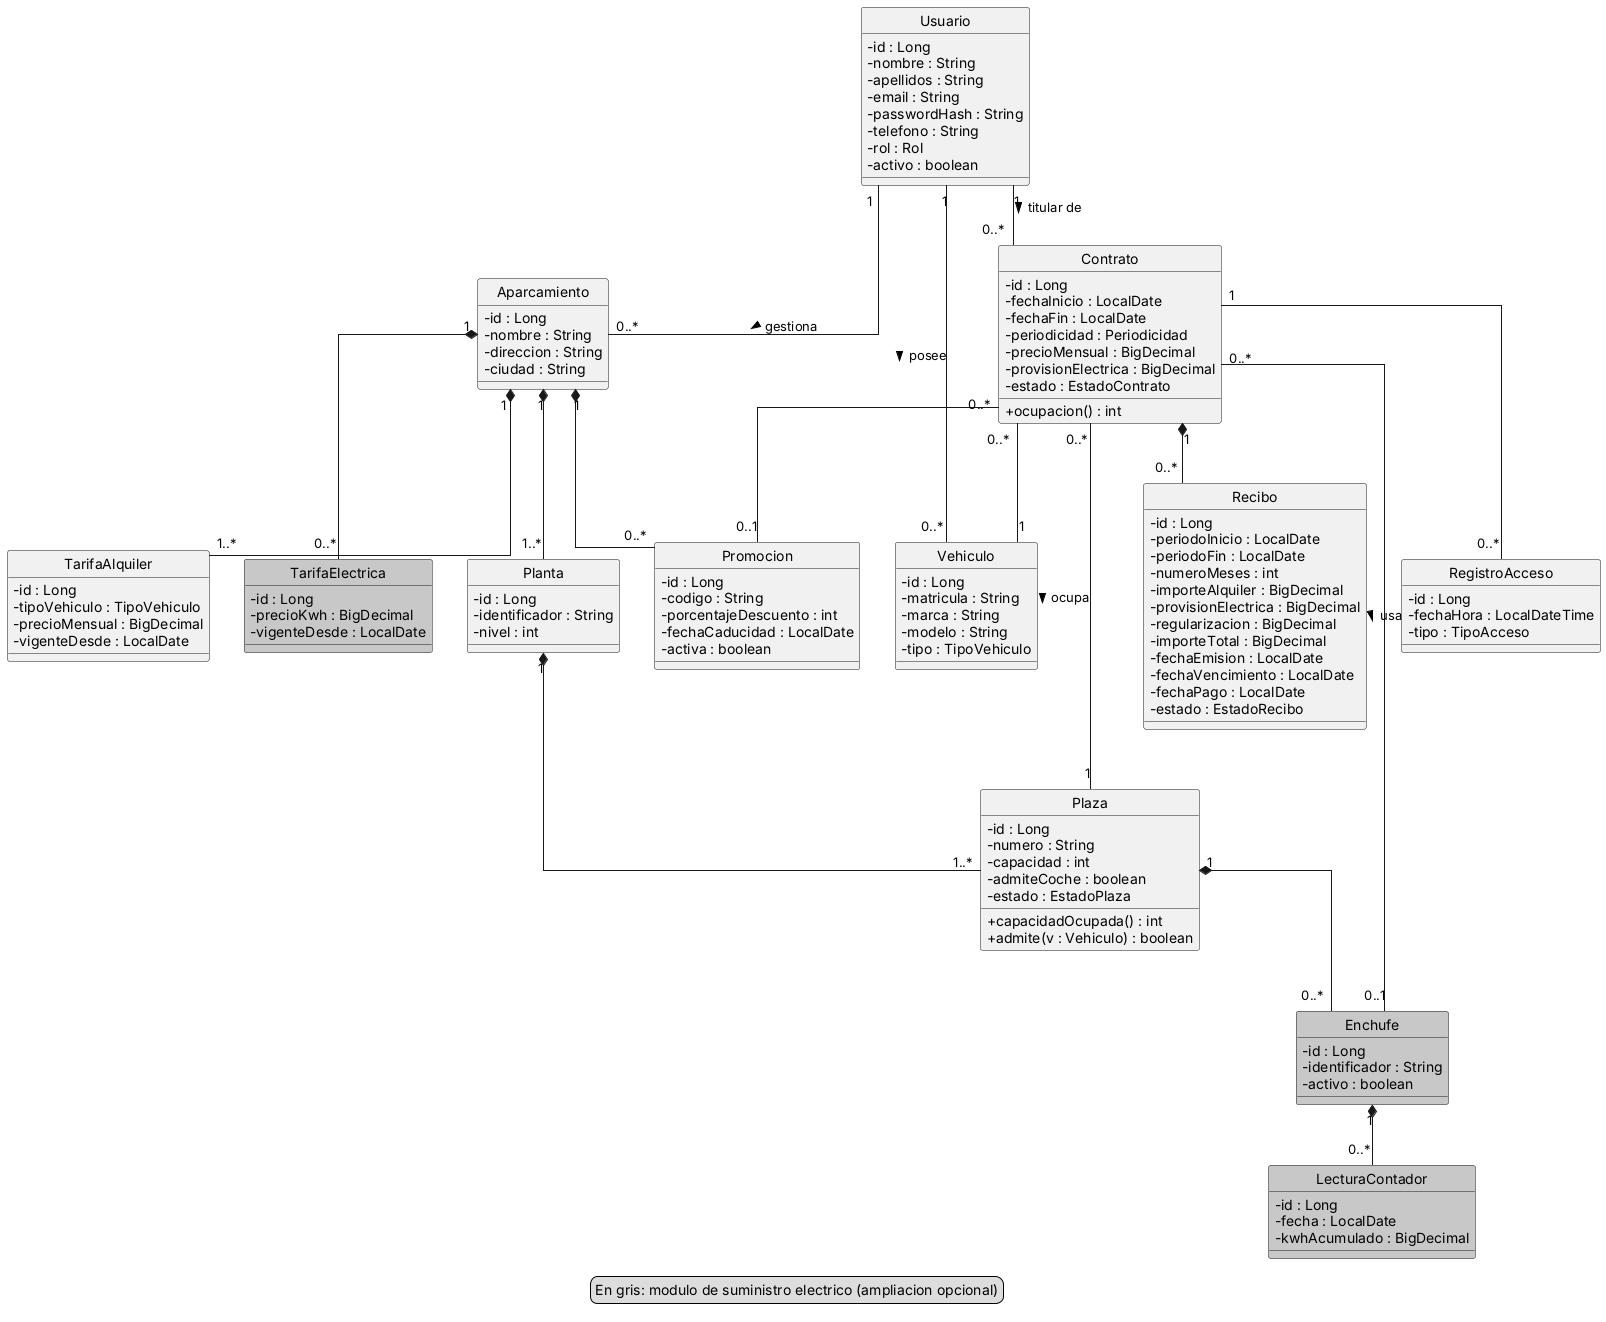

The diagram above was rendered by PlantUML. Its source (embedded in the PNG):
@startuml diagrama-clases
' GIAPP - Diagrama de clases / modelo conceptual
' Autor: Andres Moreno

hide circle
skinparam classAttributeIconSize 0
skinparam linetype ortho

class Usuario {
  - id : Long
  - nombre : String
  - apellidos : String
  - email : String
  - passwordHash : String
  - telefono : String
  - rol : Rol
  - activo : boolean
}

class Vehiculo {
  - id : Long
  - matricula : String
  - marca : String
  - modelo : String
  - tipo : TipoVehiculo
}

class Aparcamiento {
  - id : Long
  - nombre : String
  - direccion : String
  - ciudad : String
}

class Planta {
  - id : Long
  - identificador : String
  - nivel : int
}

class Plaza {
  - id : Long
  - numero : String
  - capacidad : int
  - admiteCoche : boolean
  - estado : EstadoPlaza
  + capacidadOcupada() : int
  + admite(v : Vehiculo) : boolean
}

class Enchufe #C8C8C8 {
  - id : Long
  - identificador : String
  - activo : boolean
}

class LecturaContador #C8C8C8 {
  - id : Long
  - fecha : LocalDate
  - kwhAcumulado : BigDecimal
}

class TarifaAlquiler {
  - id : Long
  - tipoVehiculo : TipoVehiculo
  - precioMensual : BigDecimal
  - vigenteDesde : LocalDate
}

class TarifaElectrica #C8C8C8 {
  - id : Long
  - precioKwh : BigDecimal
  - vigenteDesde : LocalDate
}

class Promocion {
  - id : Long
  - codigo : String
  - porcentajeDescuento : int
  - fechaCaducidad : LocalDate
  - activa : boolean
}

class Contrato {
  - id : Long
  - fechaInicio : LocalDate
  - fechaFin : LocalDate
  - periodicidad : Periodicidad
  - precioMensual : BigDecimal
  - provisionElectrica : BigDecimal
  - estado : EstadoContrato
  + ocupacion() : int
}

class Recibo {
  - id : Long
  - periodoInicio : LocalDate
  - periodoFin : LocalDate
  - numeroMeses : int
  - importeAlquiler : BigDecimal
  - provisionElectrica : BigDecimal
  - regularizacion : BigDecimal
  - importeTotal : BigDecimal
  - fechaEmision : LocalDate
  - fechaVencimiento : LocalDate
  - fechaPago : LocalDate
  - estado : EstadoRecibo
}

class RegistroAcceso {
  - id : Long
  - fechaHora : LocalDateTime
  - tipo : TipoAcceso
}

Usuario "1" -- "0..*" Aparcamiento : gestiona >
Usuario "1" -- "0..*" Vehiculo : posee >
Usuario "1" -- "0..*" Contrato : titular de >

Aparcamiento "1" *-- "1..*" Planta
Aparcamiento "1" *-- "1..*" TarifaAlquiler
Aparcamiento "1" *-- "0..*" TarifaElectrica
Aparcamiento "1" *-- "0..*" Promocion
Planta "1" *-- "1..*" Plaza
Plaza "1" *-- "0..*" Enchufe
Enchufe "1" *-- "0..*" LecturaContador

Contrato "0..*" -- "1" Plaza : ocupa >
Contrato "0..*" -- "1" Vehiculo
Contrato "0..*" -- "0..1" Enchufe : usa >
Contrato "0..*" -- "0..1" Promocion
Contrato "1" *-- "0..*" Recibo
Contrato "1" -- "0..*" RegistroAcceso

legend bottom
  En gris: modulo de suministro electrico (ampliacion opcional)
endlegend

@enduml